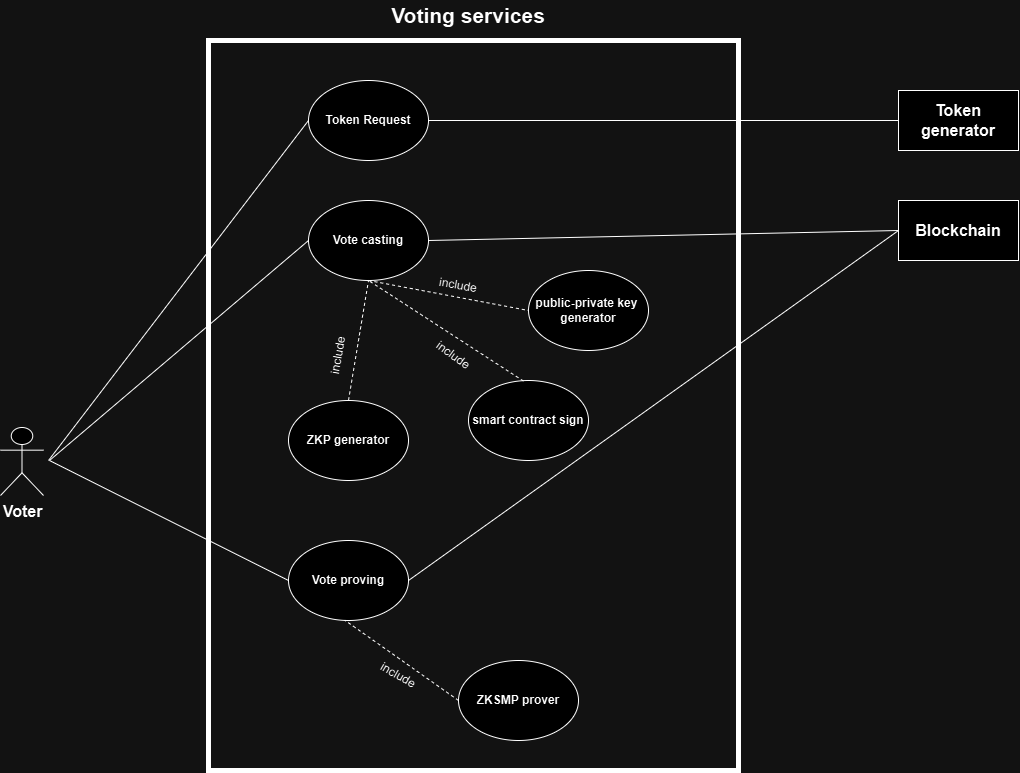

The diagram above was exported from draw.io. Its source (the exported page's mxGraphModel, read from the mxfile embedded in the PNG):
<mxGraphModel dx="1956" dy="2258" grid="1" gridSize="10" guides="1" tooltips="1" connect="1" arrows="1" fold="1" page="1" pageScale="1" pageWidth="850" pageHeight="1100" math="0" shadow="0">
  <root>
    <mxCell id="0" />
    <mxCell id="1" parent="0" />
    <mxCell id="P-7HhU2dx_47wgBdvO1a-7" value="" style="rounded=0;whiteSpace=wrap;html=1;fillColor=none;strokeWidth=5;" vertex="1" parent="1">
      <mxGeometry x="230" y="-40" width="530" height="730" as="geometry" />
    </mxCell>
    <mxCell id="1GnM5Je0mjcqMMnKxtjH-3" value="&lt;b&gt;Token Request&lt;/b&gt;" style="ellipse;whiteSpace=wrap;html=1;" parent="1" vertex="1">
      <mxGeometry x="330" width="120" height="80" as="geometry" />
    </mxCell>
    <mxCell id="1GnM5Je0mjcqMMnKxtjH-4" value="&lt;b&gt;Vote casting&lt;/b&gt;" style="ellipse;whiteSpace=wrap;html=1;" parent="1" vertex="1">
      <mxGeometry x="330" y="120" width="120" height="80" as="geometry" />
    </mxCell>
    <mxCell id="1GnM5Je0mjcqMMnKxtjH-6" value="&lt;b&gt;Vote proving&lt;/b&gt;" style="ellipse;whiteSpace=wrap;html=1;" parent="1" vertex="1">
      <mxGeometry x="310" y="460" width="120" height="80" as="geometry" />
    </mxCell>
    <mxCell id="1GnM5Je0mjcqMMnKxtjH-8" value="" style="endArrow=none;html=1;rounded=0;entryX=0;entryY=0.5;entryDx=0;entryDy=0;" parent="1" target="1GnM5Je0mjcqMMnKxtjH-3" edge="1">
      <mxGeometry width="50" height="50" relative="1" as="geometry">
        <mxPoint x="70" y="380" as="sourcePoint" />
        <mxPoint x="210" y="360" as="targetPoint" />
      </mxGeometry>
    </mxCell>
    <mxCell id="1GnM5Je0mjcqMMnKxtjH-11" value="" style="endArrow=none;html=1;rounded=0;entryX=0;entryY=0.5;entryDx=0;entryDy=0;" parent="1" target="1GnM5Je0mjcqMMnKxtjH-4" edge="1">
      <mxGeometry width="50" height="50" relative="1" as="geometry">
        <mxPoint x="71" y="380" as="sourcePoint" />
        <mxPoint x="190" y="460" as="targetPoint" />
      </mxGeometry>
    </mxCell>
    <mxCell id="1GnM5Je0mjcqMMnKxtjH-13" value="" style="endArrow=none;html=1;rounded=0;exitX=0;exitY=0.5;exitDx=0;exitDy=0;" parent="1" source="1GnM5Je0mjcqMMnKxtjH-6" edge="1">
      <mxGeometry width="50" height="50" relative="1" as="geometry">
        <mxPoint x="150" y="620" as="sourcePoint" />
        <mxPoint x="71" y="380" as="targetPoint" />
      </mxGeometry>
    </mxCell>
    <mxCell id="P-7HhU2dx_47wgBdvO1a-6" value="&lt;b&gt;&lt;font style=&quot;font-size: 16px;&quot;&gt;Voter&lt;/font&gt;&lt;/b&gt;" style="shape=umlActor;verticalLabelPosition=bottom;verticalAlign=top;html=1;outlineConnect=0;" vertex="1" parent="1">
      <mxGeometry x="22" y="347" width="43" height="68" as="geometry" />
    </mxCell>
    <mxCell id="P-7HhU2dx_47wgBdvO1a-10" value="&lt;b&gt;&lt;font style=&quot;font-size: 21px;&quot;&gt;Voting services&lt;/font&gt;&lt;/b&gt;" style="text;html=1;align=center;verticalAlign=middle;whiteSpace=wrap;rounded=0;" vertex="1" parent="1">
      <mxGeometry x="230" y="-80" width="520" height="30" as="geometry" />
    </mxCell>
    <mxCell id="P-7HhU2dx_47wgBdvO1a-23" value="&lt;b&gt;&lt;font style=&quot;font-size: 16px;&quot;&gt;Token generator&lt;/font&gt;&lt;/b&gt;" style="rounded=0;whiteSpace=wrap;html=1;" vertex="1" parent="1">
      <mxGeometry x="920" y="10" width="120" height="60" as="geometry" />
    </mxCell>
    <mxCell id="P-7HhU2dx_47wgBdvO1a-24" value="" style="endArrow=none;html=1;rounded=0;exitX=1;exitY=0.5;exitDx=0;exitDy=0;entryX=0;entryY=0.5;entryDx=0;entryDy=0;" edge="1" parent="1" source="1GnM5Je0mjcqMMnKxtjH-3" target="P-7HhU2dx_47wgBdvO1a-23">
      <mxGeometry width="50" height="50" relative="1" as="geometry">
        <mxPoint x="510" y="300" as="sourcePoint" />
        <mxPoint x="650" y="320" as="targetPoint" />
      </mxGeometry>
    </mxCell>
    <mxCell id="P-7HhU2dx_47wgBdvO1a-25" value="&lt;b&gt;&lt;font style=&quot;font-size: 16px;&quot;&gt;Blockchain&lt;/font&gt;&lt;/b&gt;" style="rounded=0;whiteSpace=wrap;html=1;" vertex="1" parent="1">
      <mxGeometry x="920" y="120" width="120" height="60" as="geometry" />
    </mxCell>
    <mxCell id="P-7HhU2dx_47wgBdvO1a-26" value="" style="endArrow=none;html=1;rounded=0;exitX=1;exitY=0.5;exitDx=0;exitDy=0;entryX=0;entryY=0.5;entryDx=0;entryDy=0;" edge="1" parent="1" source="1GnM5Je0mjcqMMnKxtjH-4" target="P-7HhU2dx_47wgBdvO1a-25">
      <mxGeometry width="50" height="50" relative="1" as="geometry">
        <mxPoint x="520" y="430" as="sourcePoint" />
        <mxPoint x="650" y="430" as="targetPoint" />
      </mxGeometry>
    </mxCell>
    <mxCell id="P-7HhU2dx_47wgBdvO1a-29" value="" style="endArrow=none;html=1;rounded=0;exitX=1;exitY=0.5;exitDx=0;exitDy=0;entryX=0;entryY=0.5;entryDx=0;entryDy=0;" edge="1" parent="1" source="1GnM5Je0mjcqMMnKxtjH-6" target="P-7HhU2dx_47wgBdvO1a-25">
      <mxGeometry width="50" height="50" relative="1" as="geometry">
        <mxPoint x="510" y="650" as="sourcePoint" />
        <mxPoint x="650" y="430" as="targetPoint" />
      </mxGeometry>
    </mxCell>
    <mxCell id="P-7HhU2dx_47wgBdvO1a-39" value="&lt;b&gt;public-private key&amp;nbsp;&lt;/b&gt;&lt;div&gt;&lt;b&gt;generator&lt;/b&gt;&lt;/div&gt;" style="ellipse;whiteSpace=wrap;html=1;" vertex="1" parent="1">
      <mxGeometry x="550" y="190" width="120" height="80" as="geometry" />
    </mxCell>
    <mxCell id="P-7HhU2dx_47wgBdvO1a-40" value="" style="endArrow=none;dashed=1;html=1;rounded=0;entryX=0;entryY=0.5;entryDx=0;entryDy=0;exitX=0.5;exitY=1;exitDx=0;exitDy=0;" edge="1" parent="1" source="1GnM5Je0mjcqMMnKxtjH-4" target="P-7HhU2dx_47wgBdvO1a-39">
      <mxGeometry width="50" height="50" relative="1" as="geometry">
        <mxPoint x="469.52388716335486" y="218.00490566104895" as="sourcePoint" />
        <mxPoint x="430" y="230" as="targetPoint" />
      </mxGeometry>
    </mxCell>
    <mxCell id="P-7HhU2dx_47wgBdvO1a-43" value="&lt;div&gt;&lt;b&gt;smart contract sign&lt;/b&gt;&lt;/div&gt;" style="ellipse;whiteSpace=wrap;html=1;" vertex="1" parent="1">
      <mxGeometry x="490" y="300" width="120" height="80" as="geometry" />
    </mxCell>
    <mxCell id="P-7HhU2dx_47wgBdvO1a-44" value="" style="endArrow=none;dashed=1;html=1;rounded=0;exitX=0.458;exitY=0.007;exitDx=0;exitDy=0;exitPerimeter=0;entryX=0.5;entryY=1;entryDx=0;entryDy=0;" edge="1" parent="1" source="P-7HhU2dx_47wgBdvO1a-43" target="1GnM5Je0mjcqMMnKxtjH-4">
      <mxGeometry width="50" height="50" relative="1" as="geometry">
        <mxPoint x="330" y="290" as="sourcePoint" />
        <mxPoint x="400" y="200" as="targetPoint" />
      </mxGeometry>
    </mxCell>
    <mxCell id="P-7HhU2dx_47wgBdvO1a-45" value="include" style="text;html=1;align=center;verticalAlign=middle;whiteSpace=wrap;rounded=0;rotation=36;" vertex="1" parent="1">
      <mxGeometry x="445" y="260" width="60" height="30" as="geometry" />
    </mxCell>
    <mxCell id="P-7HhU2dx_47wgBdvO1a-47" value="include" style="text;html=1;align=center;verticalAlign=middle;whiteSpace=wrap;rounded=0;rotation=10;" vertex="1" parent="1">
      <mxGeometry x="450" y="190" width="60" height="30" as="geometry" />
    </mxCell>
    <mxCell id="P-7HhU2dx_47wgBdvO1a-48" value="&lt;div&gt;&lt;b&gt;ZKP generator&lt;/b&gt;&lt;/div&gt;" style="ellipse;whiteSpace=wrap;html=1;" vertex="1" parent="1">
      <mxGeometry x="310" y="320" width="120" height="80" as="geometry" />
    </mxCell>
    <mxCell id="P-7HhU2dx_47wgBdvO1a-49" value="" style="endArrow=none;dashed=1;html=1;rounded=0;entryX=0.5;entryY=1;entryDx=0;entryDy=0;exitX=0.5;exitY=0;exitDx=0;exitDy=0;" edge="1" parent="1" source="P-7HhU2dx_47wgBdvO1a-48" target="1GnM5Je0mjcqMMnKxtjH-4">
      <mxGeometry width="50" height="50" relative="1" as="geometry">
        <mxPoint x="340" y="300" as="sourcePoint" />
        <mxPoint x="390" y="250" as="targetPoint" />
      </mxGeometry>
    </mxCell>
    <mxCell id="P-7HhU2dx_47wgBdvO1a-50" value="include" style="text;html=1;align=center;verticalAlign=middle;whiteSpace=wrap;rounded=0;rotation=-80;" vertex="1" parent="1">
      <mxGeometry x="330" y="260" width="60" height="30" as="geometry" />
    </mxCell>
    <mxCell id="P-7HhU2dx_47wgBdvO1a-51" value="&lt;div&gt;&lt;b&gt;ZKSMP prover&lt;/b&gt;&lt;/div&gt;" style="ellipse;whiteSpace=wrap;html=1;" vertex="1" parent="1">
      <mxGeometry x="480" y="580" width="120" height="80" as="geometry" />
    </mxCell>
    <mxCell id="P-7HhU2dx_47wgBdvO1a-52" value="" style="endArrow=none;dashed=1;html=1;rounded=0;entryX=0.468;entryY=0.995;entryDx=0;entryDy=0;entryPerimeter=0;exitX=0;exitY=0.5;exitDx=0;exitDy=0;" edge="1" parent="1" source="P-7HhU2dx_47wgBdvO1a-51" target="1GnM5Je0mjcqMMnKxtjH-6">
      <mxGeometry width="50" height="50" relative="1" as="geometry">
        <mxPoint x="370" y="640" as="sourcePoint" />
        <mxPoint x="420" y="590" as="targetPoint" />
      </mxGeometry>
    </mxCell>
    <mxCell id="P-7HhU2dx_47wgBdvO1a-53" value="include" style="text;html=1;align=center;verticalAlign=middle;whiteSpace=wrap;rounded=0;rotation=30;" vertex="1" parent="1">
      <mxGeometry x="390" y="580" width="60" height="30" as="geometry" />
    </mxCell>
  </root>
</mxGraphModel>